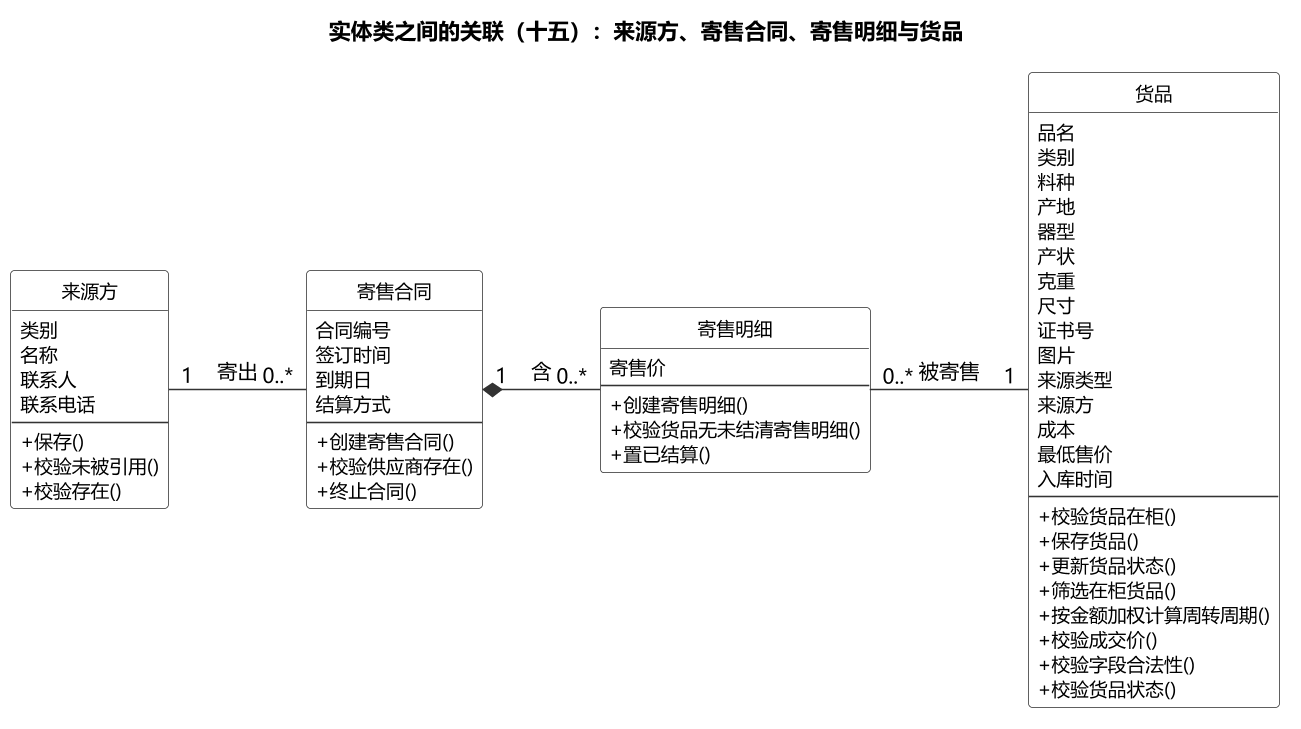

The diagram above was rendered by PlantUML. Its source (embedded in the PNG):
@startuml
skinparam backgroundColor #FFFFFF
skinparam defaultFontName "Microsoft YaHei"
skinparam dpi 150
skinparam shadowing false
skinparam nodesep 60
skinparam ranksep 110
skinparam ArrowColor #333333
skinparam classBorderColor #333333
skinparam classFontSize 13
skinparam classAttributeFontSize 12
skinparam classStereotypeFontSize 0
skinparam classAttributeIconSize 0
skinparam classMethodIconSize 0
hide circle
skinparam classBackgroundColor #FFFFFF


title 实体类之间的关联（十五）：来源方、寄售合同、寄售明细与货品

class "来源方" as SRC {
    类别
    名称
    联系人
    联系电话
    --
    + 保存()
    + 校验未被引用()
    + 校验存在()
  }
class "寄售合同" as E22 {
    合同编号
    签订时间
    到期日
    结算方式
    --
    + 创建寄售合同()
    + 校验供应商存在()
    + 终止合同()
  }
class "寄售明细" as E23 {
    寄售价
    --
    + 创建寄售明细()
    + 校验货品无未结清寄售明细()
    + 置已结算()
  }
class "货品" as E1 {
    品名
    类别
    料种
    产地
    器型
    产状
    克重
    尺寸
    证书号
    图片
    来源类型
    来源方
    成本
    最低售价
    入库时间
    --
    + 校验货品在柜()
    + 保存货品()
    + 更新货品状态()
    + 筛选在柜货品()
    + 按金额加权计算周转周期()
    + 校验成交价()
    + 校验字段合法性()
    + 校验货品状态()
  }

SRC -[hidden]right- E22
E22 -[hidden]right- E23
E23 -[hidden]right- E1

SRC "1" -right- "0..*" E22 : 寄出
E22 "1" *-right- "0..*" E23 : 含
E1 "1" -right- "0..*" E23 : 被寄售
@enduml